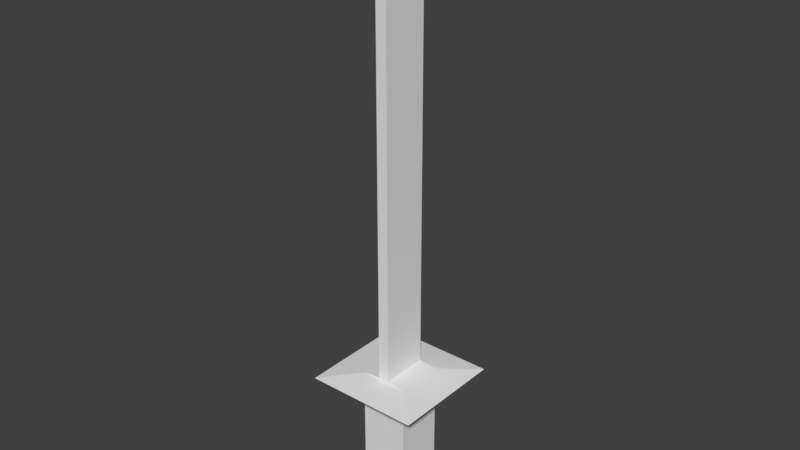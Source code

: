 # Source: sword.blend  (saved by Blender 2.78.0; exported with 4.5.12 LTS)
import bpy
from mathutils import Matrix  # noqa: F401  (used for matrix-valued properties, if any)

bpy.ops.wm.read_factory_settings(use_empty=True)
scene = bpy.context.scene
scene.name = 'Scene'

# ---- collections
col_collection_1 = bpy.data.collections.new('Collection 1'); scene.collection.children.link(col_collection_1)

# ---- world
world_world = bpy.data.worlds.new('World'); scene.world = world_world
world_world.color = (0.05088, 0.05088, 0.05088)
world_world.use_sun_shadow = False
world_world.sun_shadow_jitter_overblur = 0.0
world_world.cycles.sampling_method = 'MANUAL'

# ---- meshes
me_cube_001 = bpy.data.meshes.new('Cube.001')
me_cube_001.from_pydata([(-0.2249, -0.2249, -0.2249), (-0.2249, -0.2249, 0.2249), (-0.2249, 0.2249, -0.2249), (-0.2249, 0.2249, 0.2249), (0.2249, -0.2249, -0.2249), (0.2249, -0.2249, 0.2249), (0.2249, 0.2249, -0.2249), (0.2249, 0.2249, 0.2249), (-0.5369, -0.5369, 0.3044), (-0.5369, 0.5369, 0.3044), (0.5369, 0.5369, 0.3044), (0.5369, -0.5369, 0.3044), (-0.2228, -0.2228, 0.3399), (-0.2228, 0.2228, 0.3399), (0.2228, 0.2228, 0.3399), (0.2228, -0.2228, 0.3399), (-0.2249, 0.2249, -0.9482), (-0.2249, -0.2249, -0.9482), (0.2249, 0.2249, -0.9482), (0.2249, -0.2249, -0.9482), (-0.05176, -0.2228, 0.359), (-0.05176, 0.2228, 0.359), (0.05176, 0.2228, 0.359), (0.05176, -0.2228, 0.359), (-0.05176, -0.2228, 4.538), (-0.05176, 0.2228, 4.538), (0.05176, 0.2228, 4.538), (0.05176, -0.2228, 4.538)], [], [(0, 1, 3, 2), (2, 3, 7, 6), (6, 7, 5, 4), (4, 5, 1, 0), (4, 0, 17, 19), (7, 3, 9, 10), (11, 10, 14, 15), (5, 7, 10, 11), (3, 1, 8, 9), (1, 5, 11, 8), (12, 15, 23, 20), (9, 8, 12, 13), (8, 11, 15, 12), (10, 9, 13, 14), (16, 18, 19, 17), (2, 6, 18, 16), (0, 2, 16, 17), (6, 4, 19, 18), (23, 22, 26, 27), (14, 13, 21, 22), (15, 14, 22, 23), (13, 12, 20, 21), (26, 25, 24, 27), (21, 20, 24, 25), (20, 23, 27, 24), (22, 21, 25, 26)])
me_cube_001.use_remesh_preserve_volume = False
me_cube_001.use_remesh_preserve_attributes = False
me_cube_001.use_mirror_vertex_groups = False
me_cube_001.update()

# ---- objects
ob_cube = bpy.data.objects.new('Cube', me_cube_001)

# ---- transforms, parenting, visibility, modifiers, constraints
ob_cube.location = (0.0, 0.0, 0.0)
ob_cube.lineart.crease_threshold = 0.0

# ---- collection membership
col_collection_1.objects.link(ob_cube)

# ---- scene / render settings (as saved in the file)
scene.frame_start = 1; scene.frame_end = 250; scene.frame_set(1)
scene.render.engine = 'BLENDER_EEVEE_NEXT'
scene.render.resolution_percentage = 50
scene.render.dither_intensity = 0.0
scene.cycles.use_denoising = False
scene.cycles.samples = 128
scene.cycles.sampling_pattern = 'TABULATED_SOBOL'
scene.cycles.light_sampling_threshold = 0.0
scene.cycles.use_adaptive_sampling = False
scene.cycles.use_light_tree = False
scene.cycles.blur_glossy = 0.0
scene.cycles.sample_clamp_indirect = 0.0
scene.view_settings.view_transform = 'Standard'
bpy.context.view_layer.update()

# ---- added for rendering (the .blend has no active camera and no usable light): camera, sun
cam_auto = bpy.data.cameras.new('AutoCamera')
cam_auto.lens = 50.0
cam_auto.sensor_width = 36.0
cam_auto.clip_end = 1000.0
ob_auto_camera = bpy.data.objects.new('AutoCamera', cam_auto)
scene.collection.objects.link(ob_auto_camera)
ob_auto_camera.location = (5.26712, -6.32055, 6.00878)
ob_auto_camera.rotation_euler = (1.09748, -7.21219e-08, 0.694738)
scene.camera = ob_auto_camera
light_auto_sun = bpy.data.lights.new('AutoSun', 'SUN')
light_auto_sun.energy = 3.0
light_auto_sun.angle = 0.0523599
ob_auto_sun = bpy.data.objects.new('AutoSun', light_auto_sun)
scene.collection.objects.link(ob_auto_sun)
ob_auto_sun.rotation_euler = (0.872665, 0.174533, 0.523599)
bpy.context.view_layer.update()
